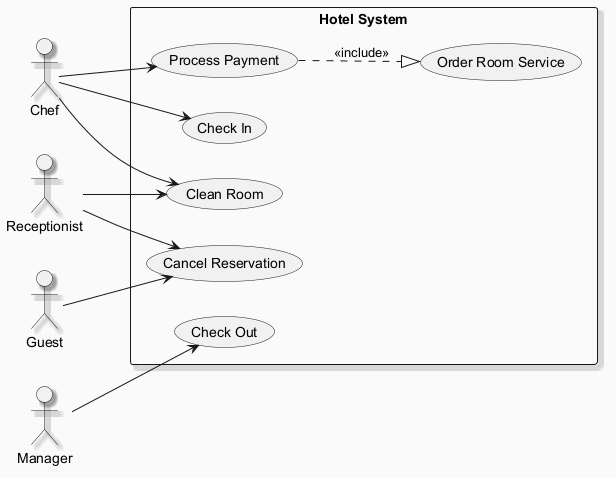

The diagram above was rendered by PlantUML. Its source (embedded in the PNG):
@startuml
skinparam backgroundColor #FAFAFA
skinparam classBackgroundColor #FFF3E0
skinparam classBorderColor #E65100
skinparam shadowing true
left to right direction
actor "Receptionist" as Receptionist
actor "Chef" as Chef
actor "Manager" as Manager
actor "Guest" as Guest
rectangle "Hotel System" {
  usecase "Check Out" as UC_CheckOut
  usecase "Order Room Service" as UC_OrderRoomService
  usecase "Cancel Reservation" as UC_CancelReservation
  usecase "Process Payment" as UC_ProcessPayment
  usecase "Check In" as UC_CheckIn
  usecase "Clean Room" as UC_CleanRoom
}
Receptionist --> UC_CancelReservation
Receptionist --> UC_CleanRoom
Chef --> UC_ProcessPayment
Chef --> UC_CleanRoom
Chef --> UC_CheckIn
Manager --> UC_CheckOut
Guest --> UC_CancelReservation
UC_ProcessPayment ..|> UC_OrderRoomService : <<include>>
@enduml